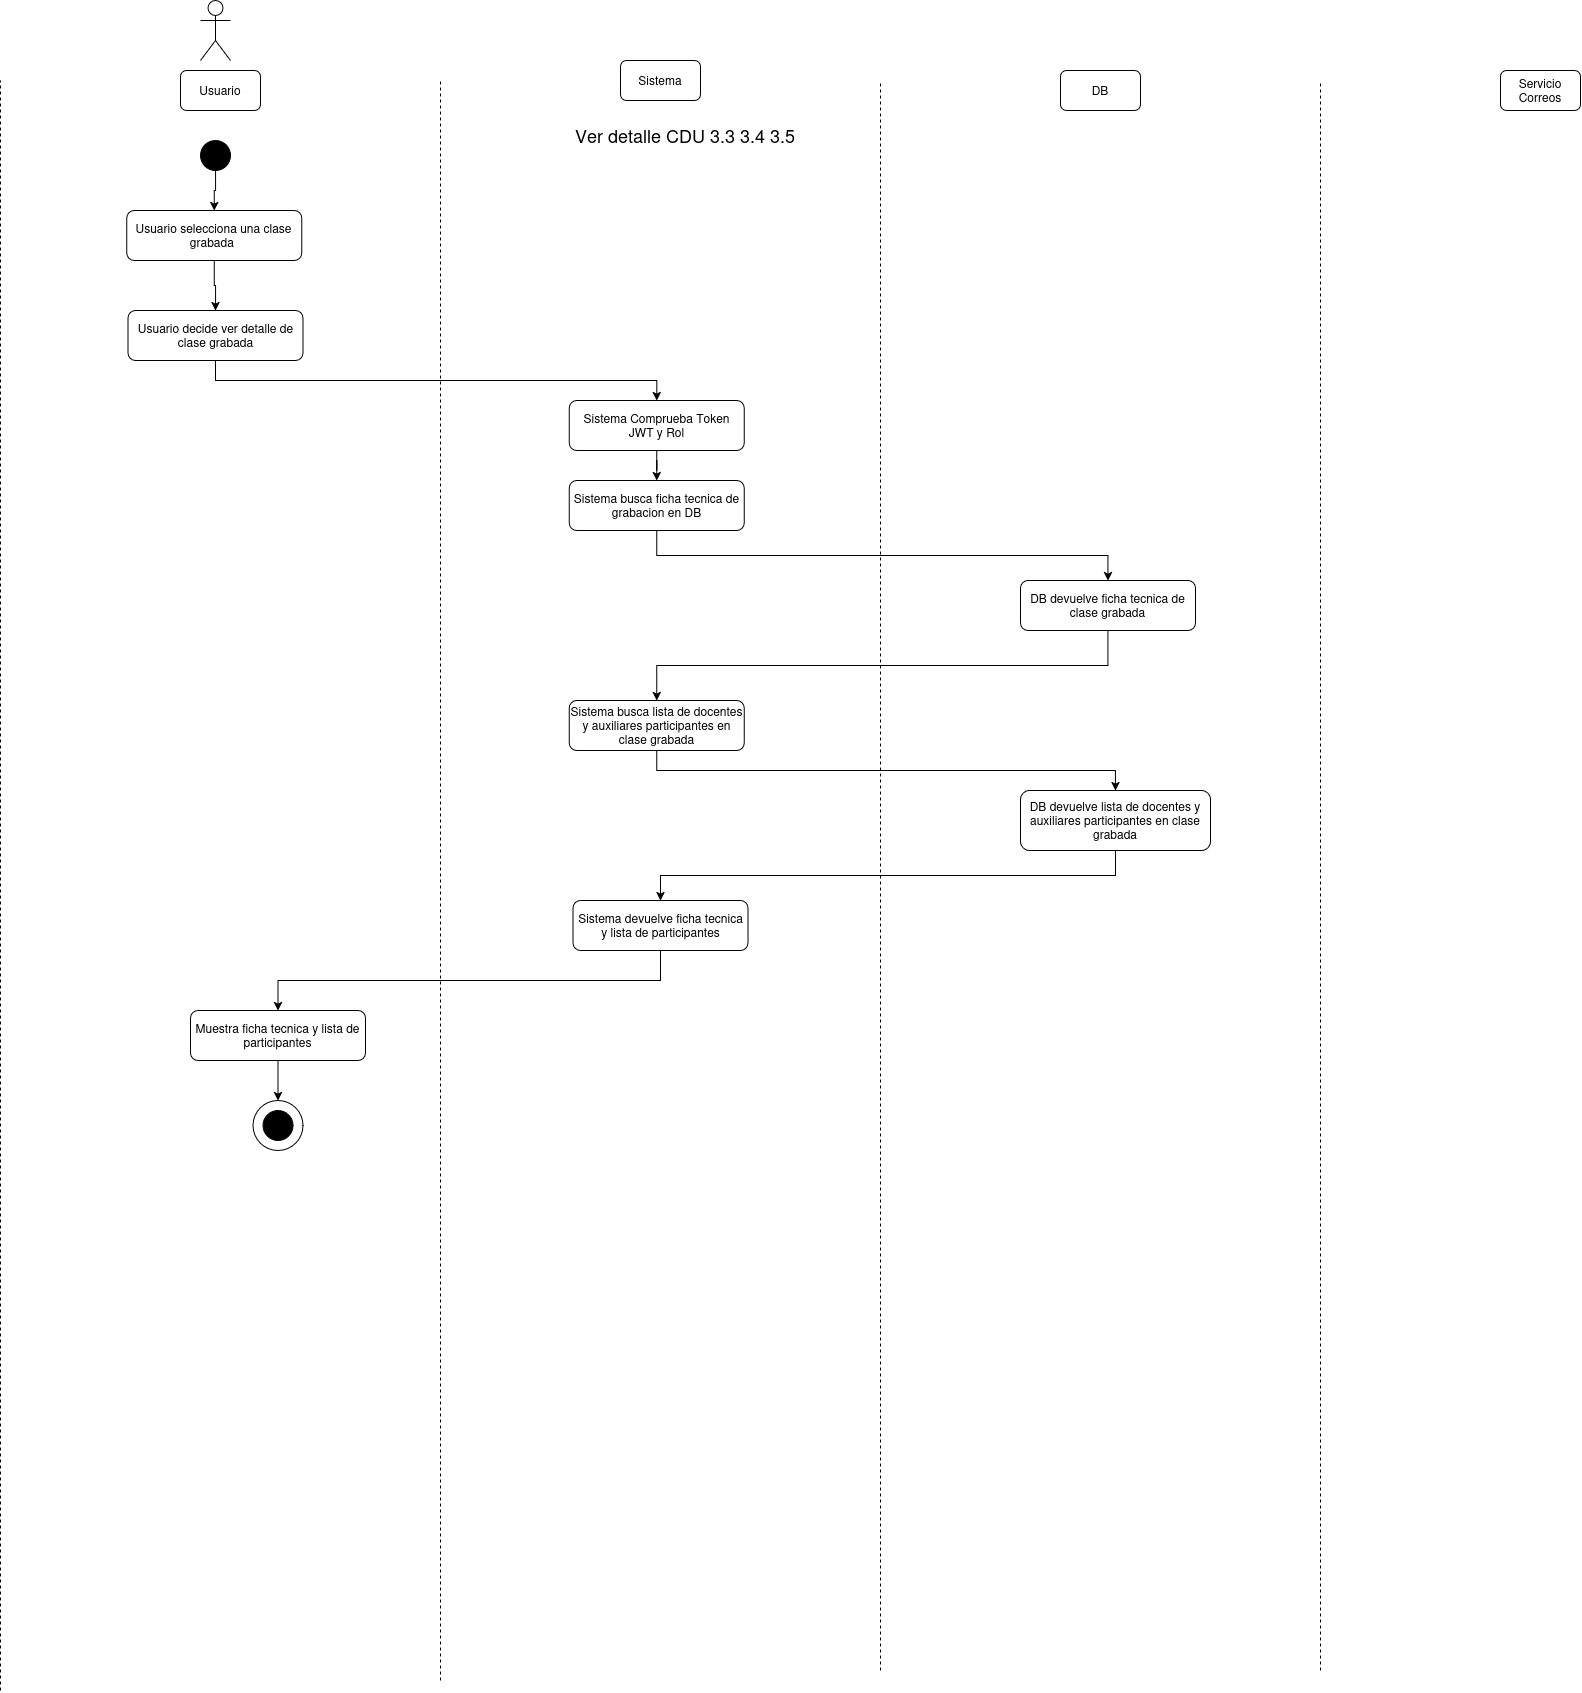

The diagram above was exported from draw.io. Its source (the exported page's mxGraphModel, read from the mxfile embedded in the PNG):
<mxGraphModel dx="1356" dy="795" grid="1" gridSize="10" guides="1" tooltips="1" connect="1" arrows="1" fold="1" page="1" pageScale="1" pageWidth="850" pageHeight="1100" math="0" shadow="0">
  <root>
    <mxCell id="qnWvbbro5uFpUE3NA6rQ-0" />
    <mxCell id="qnWvbbro5uFpUE3NA6rQ-1" parent="qnWvbbro5uFpUE3NA6rQ-0" />
    <mxCell id="qnWvbbro5uFpUE3NA6rQ-2" parent="qnWvbbro5uFpUE3NA6rQ-1" style="shape=umlActor;verticalLabelPosition=bottom;verticalAlign=top;html=1;outlineConnect=0;" value="" vertex="1">
      <mxGeometry height="60" width="30" x="230" y="40" as="geometry" />
    </mxCell>
    <mxCell id="qnWvbbro5uFpUE3NA6rQ-3" parent="qnWvbbro5uFpUE3NA6rQ-1" style="rounded=1;whiteSpace=wrap;html=1;" value="Usuario" vertex="1">
      <mxGeometry height="40" width="80" x="210" y="110" as="geometry" />
    </mxCell>
    <mxCell id="qnWvbbro5uFpUE3NA6rQ-4" parent="qnWvbbro5uFpUE3NA6rQ-1" style="rounded=1;whiteSpace=wrap;html=1;" value="Sistema" vertex="1">
      <mxGeometry height="40" width="80" x="650" y="100" as="geometry" />
    </mxCell>
    <mxCell id="qnWvbbro5uFpUE3NA6rQ-5" parent="qnWvbbro5uFpUE3NA6rQ-1" style="rounded=1;whiteSpace=wrap;html=1;" value="DB" vertex="1">
      <mxGeometry height="40" width="80" x="1090" y="110" as="geometry" />
    </mxCell>
    <mxCell id="qnWvbbro5uFpUE3NA6rQ-6" parent="qnWvbbro5uFpUE3NA6rQ-1" style="rounded=1;whiteSpace=wrap;html=1;" value="Servicio Correos" vertex="1">
      <mxGeometry height="40" width="80" x="1530" y="110" as="geometry" />
    </mxCell>
    <mxCell id="qnWvbbro5uFpUE3NA6rQ-7" edge="1" parent="qnWvbbro5uFpUE3NA6rQ-1" style="endArrow=none;dashed=1;html=1;rounded=0;" value="">
      <mxGeometry height="50" relative="1" width="50" as="geometry">
        <mxPoint x="30" y="1730" as="sourcePoint" />
        <mxPoint x="30" y="120" as="targetPoint" />
      </mxGeometry>
    </mxCell>
    <mxCell id="qnWvbbro5uFpUE3NA6rQ-8" edge="1" parent="qnWvbbro5uFpUE3NA6rQ-1" style="endArrow=none;dashed=1;html=1;rounded=0;" value="">
      <mxGeometry height="50" relative="1" width="50" as="geometry">
        <mxPoint x="470" y="1720" as="sourcePoint" />
        <mxPoint x="470" y="120" as="targetPoint" />
      </mxGeometry>
    </mxCell>
    <mxCell id="qnWvbbro5uFpUE3NA6rQ-9" edge="1" parent="qnWvbbro5uFpUE3NA6rQ-1" style="endArrow=none;dashed=1;html=1;rounded=0;" value="">
      <mxGeometry height="50" relative="1" width="50" as="geometry">
        <mxPoint x="910" y="1710" as="sourcePoint" />
        <mxPoint x="910" y="120" as="targetPoint" />
      </mxGeometry>
    </mxCell>
    <mxCell id="qnWvbbro5uFpUE3NA6rQ-10" edge="1" parent="qnWvbbro5uFpUE3NA6rQ-1" style="endArrow=none;dashed=1;html=1;rounded=0;" value="">
      <mxGeometry height="50" relative="1" width="50" as="geometry">
        <mxPoint x="1350" y="1710" as="sourcePoint" />
        <mxPoint x="1350" y="120" as="targetPoint" />
      </mxGeometry>
    </mxCell>
    <mxCell id="qnWvbbro5uFpUE3NA6rQ-11" parent="qnWvbbro5uFpUE3NA6rQ-1" style="ellipse;whiteSpace=wrap;html=1;aspect=fixed;strokeColor=#000000;fillColor=#000000;" value="" vertex="1">
      <mxGeometry height="30" width="30" x="230" y="180" as="geometry" />
    </mxCell>
    <mxCell id="qnWvbbro5uFpUE3NA6rQ-12" parent="qnWvbbro5uFpUE3NA6rQ-1" style="text;html=1;whiteSpace=wrap;strokeColor=none;fillColor=none;align=center;verticalAlign=middle;rounded=0;" value="&lt;font style=&quot;font-size: 18px;&quot;&gt;Ver detalle CDU 3.3 3.4 3.5&lt;/font&gt;" vertex="1">
      <mxGeometry height="30" width="450" x="490" y="160" as="geometry" />
    </mxCell>
    <mxCell id="rndSUlL2vExttNuqMDss-2" edge="1" parent="qnWvbbro5uFpUE3NA6rQ-1" source="qnWvbbro5uFpUE3NA6rQ-14" style="edgeStyle=orthogonalEdgeStyle;rounded=0;orthogonalLoop=1;jettySize=auto;html=1;entryX=0.5;entryY=0;entryDx=0;entryDy=0;" target="-DYQKb5iUznPpBQTKvf4-0">
      <mxGeometry relative="1" as="geometry" />
    </mxCell>
    <mxCell id="qnWvbbro5uFpUE3NA6rQ-14" parent="qnWvbbro5uFpUE3NA6rQ-1" style="rounded=1;whiteSpace=wrap;html=1;" value="Usuario selecciona una clase grabada&amp;nbsp;" vertex="1">
      <mxGeometry height="50" width="175" x="156.23000000000002" y="250" as="geometry" />
    </mxCell>
    <mxCell id="rndSUlL2vExttNuqMDss-4" edge="1" parent="qnWvbbro5uFpUE3NA6rQ-1" source="qnWvbbro5uFpUE3NA6rQ-16" style="edgeStyle=orthogonalEdgeStyle;rounded=0;orthogonalLoop=1;jettySize=auto;html=1;entryX=0.5;entryY=0;entryDx=0;entryDy=0;" target="m85aCoao_Feo43IxetEq-0">
      <mxGeometry relative="1" as="geometry" />
    </mxCell>
    <mxCell id="qnWvbbro5uFpUE3NA6rQ-16" parent="qnWvbbro5uFpUE3NA6rQ-1" style="rounded=1;whiteSpace=wrap;html=1;" value="Sistema Comprueba Token JWT y Rol" vertex="1">
      <mxGeometry height="50" width="175" x="598.81" y="440" as="geometry" />
    </mxCell>
    <mxCell id="qnWvbbro5uFpUE3NA6rQ-17" edge="1" parent="qnWvbbro5uFpUE3NA6rQ-1" source="qnWvbbro5uFpUE3NA6rQ-11" style="edgeStyle=orthogonalEdgeStyle;rounded=0;orthogonalLoop=1;jettySize=auto;html=1;entryX=0.5;entryY=0;entryDx=0;entryDy=0;exitX=0.5;exitY=1;exitDx=0;exitDy=0;" target="qnWvbbro5uFpUE3NA6rQ-14">
      <mxGeometry relative="1" as="geometry">
        <Array as="points" />
        <mxPoint x="244.96000000000004" y="310" as="sourcePoint" />
      </mxGeometry>
    </mxCell>
    <mxCell id="rndSUlL2vExttNuqMDss-3" edge="1" parent="qnWvbbro5uFpUE3NA6rQ-1" source="-DYQKb5iUznPpBQTKvf4-0" style="edgeStyle=orthogonalEdgeStyle;rounded=0;orthogonalLoop=1;jettySize=auto;html=1;entryX=0.5;entryY=0;entryDx=0;entryDy=0;exitX=0.5;exitY=1;exitDx=0;exitDy=0;" target="qnWvbbro5uFpUE3NA6rQ-16">
      <mxGeometry relative="1" as="geometry" />
    </mxCell>
    <mxCell id="-DYQKb5iUznPpBQTKvf4-0" parent="qnWvbbro5uFpUE3NA6rQ-1" style="rounded=1;whiteSpace=wrap;html=1;" value="Usuario decide ver detalle de clase grabada" vertex="1">
      <mxGeometry height="50" width="175" x="157.5" y="350" as="geometry" />
    </mxCell>
    <mxCell id="rndSUlL2vExttNuqMDss-5" edge="1" parent="qnWvbbro5uFpUE3NA6rQ-1" source="m85aCoao_Feo43IxetEq-0" style="edgeStyle=orthogonalEdgeStyle;rounded=0;orthogonalLoop=1;jettySize=auto;html=1;entryX=0.5;entryY=0;entryDx=0;entryDy=0;exitX=0.5;exitY=1;exitDx=0;exitDy=0;" target="m85aCoao_Feo43IxetEq-1">
      <mxGeometry relative="1" as="geometry" />
    </mxCell>
    <mxCell id="m85aCoao_Feo43IxetEq-0" parent="qnWvbbro5uFpUE3NA6rQ-1" style="rounded=1;whiteSpace=wrap;html=1;" value="Sistema busca ficha tecnica de grabacion en DB" vertex="1">
      <mxGeometry height="50" width="175" x="598.81" y="520" as="geometry" />
    </mxCell>
    <mxCell id="rndSUlL2vExttNuqMDss-6" edge="1" parent="qnWvbbro5uFpUE3NA6rQ-1" source="m85aCoao_Feo43IxetEq-1" style="edgeStyle=orthogonalEdgeStyle;rounded=0;orthogonalLoop=1;jettySize=auto;html=1;entryX=0.5;entryY=0;entryDx=0;entryDy=0;exitX=0.5;exitY=1;exitDx=0;exitDy=0;" target="m85aCoao_Feo43IxetEq-2">
      <mxGeometry relative="1" as="geometry" />
    </mxCell>
    <mxCell id="m85aCoao_Feo43IxetEq-1" parent="qnWvbbro5uFpUE3NA6rQ-1" style="rounded=1;whiteSpace=wrap;html=1;" value="DB devuelve ficha tecnica de clase grabada" vertex="1">
      <mxGeometry height="50" width="175" x="1050" y="620" as="geometry" />
    </mxCell>
    <mxCell id="rndSUlL2vExttNuqMDss-7" edge="1" parent="qnWvbbro5uFpUE3NA6rQ-1" source="m85aCoao_Feo43IxetEq-2" style="edgeStyle=orthogonalEdgeStyle;rounded=0;orthogonalLoop=1;jettySize=auto;html=1;entryX=0.5;entryY=0;entryDx=0;entryDy=0;exitX=0.5;exitY=1;exitDx=0;exitDy=0;" target="m85aCoao_Feo43IxetEq-3">
      <mxGeometry relative="1" as="geometry" />
    </mxCell>
    <mxCell id="m85aCoao_Feo43IxetEq-2" parent="qnWvbbro5uFpUE3NA6rQ-1" style="rounded=1;whiteSpace=wrap;html=1;" value="Sistema busca lista de docentes y auxiliares participantes en clase grabada" vertex="1">
      <mxGeometry height="50" width="175" x="598.81" y="740" as="geometry" />
    </mxCell>
    <mxCell id="rndSUlL2vExttNuqMDss-8" edge="1" parent="qnWvbbro5uFpUE3NA6rQ-1" source="m85aCoao_Feo43IxetEq-3" style="edgeStyle=orthogonalEdgeStyle;rounded=0;orthogonalLoop=1;jettySize=auto;html=1;entryX=0.5;entryY=0;entryDx=0;entryDy=0;exitX=0.5;exitY=1;exitDx=0;exitDy=0;" target="m85aCoao_Feo43IxetEq-4">
      <mxGeometry relative="1" as="geometry" />
    </mxCell>
    <mxCell id="m85aCoao_Feo43IxetEq-3" parent="qnWvbbro5uFpUE3NA6rQ-1" style="rounded=1;whiteSpace=wrap;html=1;" value="DB devuelve lista de docentes y auxiliares participantes en clase grabada" vertex="1">
      <mxGeometry height="60" width="190" x="1050" y="830" as="geometry" />
    </mxCell>
    <mxCell id="rndSUlL2vExttNuqMDss-9" edge="1" parent="qnWvbbro5uFpUE3NA6rQ-1" source="m85aCoao_Feo43IxetEq-4" style="edgeStyle=orthogonalEdgeStyle;rounded=0;orthogonalLoop=1;jettySize=auto;html=1;entryX=0.5;entryY=0;entryDx=0;entryDy=0;exitX=0.5;exitY=1;exitDx=0;exitDy=0;" target="m85aCoao_Feo43IxetEq-5">
      <mxGeometry relative="1" as="geometry" />
    </mxCell>
    <mxCell id="m85aCoao_Feo43IxetEq-4" parent="qnWvbbro5uFpUE3NA6rQ-1" style="rounded=1;whiteSpace=wrap;html=1;" value="Sistema devuelve ficha tecnica y lista de participantes" vertex="1">
      <mxGeometry height="50" width="175" x="602.5" y="940" as="geometry" />
    </mxCell>
    <mxCell id="rndSUlL2vExttNuqMDss-10" edge="1" parent="qnWvbbro5uFpUE3NA6rQ-1" source="m85aCoao_Feo43IxetEq-5" style="edgeStyle=orthogonalEdgeStyle;rounded=0;orthogonalLoop=1;jettySize=auto;html=1;entryX=0.5;entryY=0;entryDx=0;entryDy=0;" target="rndSUlL2vExttNuqMDss-0">
      <mxGeometry relative="1" as="geometry" />
    </mxCell>
    <mxCell id="m85aCoao_Feo43IxetEq-5" parent="qnWvbbro5uFpUE3NA6rQ-1" style="rounded=1;whiteSpace=wrap;html=1;" value="Muestra ficha tecnica y lista de participantes" vertex="1">
      <mxGeometry height="50" width="175" x="220" y="1050" as="geometry" />
    </mxCell>
    <mxCell id="rndSUlL2vExttNuqMDss-0" parent="qnWvbbro5uFpUE3NA6rQ-1" style="ellipse;whiteSpace=wrap;html=1;aspect=fixed;" value="" vertex="1">
      <mxGeometry height="50" width="50" x="282.5" y="1140" as="geometry" />
    </mxCell>
    <mxCell id="rndSUlL2vExttNuqMDss-1" parent="qnWvbbro5uFpUE3NA6rQ-1" style="ellipse;whiteSpace=wrap;html=1;aspect=fixed;strokeColor=#000000;fillColor=#000000;" value="" vertex="1">
      <mxGeometry height="30" width="30" x="292.5" y="1150" as="geometry" />
    </mxCell>
  </root>
</mxGraphModel>